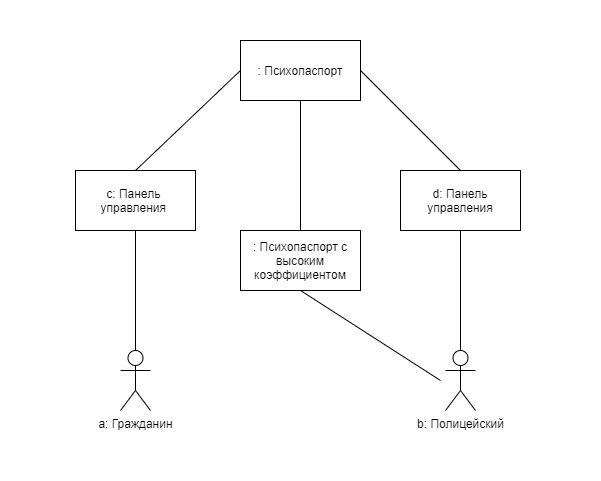

The diagram above was exported from draw.io. Its source (the exported page's mxGraphModel, read from the mxfile embedded in the PNG):
<mxGraphModel dx="1422" dy="822" grid="1" gridSize="10" guides="1" tooltips="1" connect="1" arrows="1" fold="1" page="1" pageScale="1" pageWidth="827" pageHeight="1169" math="0" shadow="0">
  <root>
    <mxCell id="0" />
    <mxCell id="1" parent="0" />
    <mxCell id="_IZ9IyvuQ8Nf31wbCtC7-15" value="" style="rounded=0;whiteSpace=wrap;html=1;strokeColor=#FFFFFF;" vertex="1" parent="1">
      <mxGeometry x="40" width="600" height="480" as="geometry" />
    </mxCell>
    <mxCell id="_IZ9IyvuQ8Nf31wbCtC7-7" style="edgeStyle=orthogonalEdgeStyle;rounded=0;orthogonalLoop=1;jettySize=auto;html=1;entryX=0.5;entryY=1;entryDx=0;entryDy=0;endArrow=none;endFill=0;" edge="1" parent="1" source="_IZ9IyvuQ8Nf31wbCtC7-1" target="_IZ9IyvuQ8Nf31wbCtC7-3">
      <mxGeometry relative="1" as="geometry" />
    </mxCell>
    <mxCell id="_IZ9IyvuQ8Nf31wbCtC7-1" value="a: Гражданин" style="shape=umlActor;verticalLabelPosition=bottom;verticalAlign=top;html=1;outlineConnect=0;" vertex="1" parent="1">
      <mxGeometry x="160" y="350" width="30" height="60" as="geometry" />
    </mxCell>
    <mxCell id="_IZ9IyvuQ8Nf31wbCtC7-12" style="edgeStyle=none;rounded=0;orthogonalLoop=1;jettySize=auto;html=1;entryX=0.5;entryY=1;entryDx=0;entryDy=0;endArrow=none;endFill=0;" edge="1" parent="1" source="_IZ9IyvuQ8Nf31wbCtC7-2" target="_IZ9IyvuQ8Nf31wbCtC7-4">
      <mxGeometry relative="1" as="geometry" />
    </mxCell>
    <mxCell id="_IZ9IyvuQ8Nf31wbCtC7-2" value="b: Полицейский" style="shape=umlActor;verticalLabelPosition=bottom;verticalAlign=top;html=1;outlineConnect=0;" vertex="1" parent="1">
      <mxGeometry x="485" y="350" width="30" height="60" as="geometry" />
    </mxCell>
    <mxCell id="_IZ9IyvuQ8Nf31wbCtC7-8" style="rounded=0;orthogonalLoop=1;jettySize=auto;html=1;entryX=0;entryY=0.5;entryDx=0;entryDy=0;endArrow=none;endFill=0;exitX=0.5;exitY=0;exitDx=0;exitDy=0;" edge="1" parent="1" source="_IZ9IyvuQ8Nf31wbCtC7-3" target="_IZ9IyvuQ8Nf31wbCtC7-5">
      <mxGeometry relative="1" as="geometry" />
    </mxCell>
    <mxCell id="_IZ9IyvuQ8Nf31wbCtC7-3" value="&lt;div&gt;&lt;span&gt;с: Панель&amp;nbsp; управления&amp;nbsp;&lt;/span&gt;&lt;/div&gt;" style="rounded=0;whiteSpace=wrap;html=1;align=center;" vertex="1" parent="1">
      <mxGeometry x="115" y="170" width="120" height="60" as="geometry" />
    </mxCell>
    <mxCell id="_IZ9IyvuQ8Nf31wbCtC7-4" value="d: Панель управления" style="rounded=0;whiteSpace=wrap;html=1;align=center;" vertex="1" parent="1">
      <mxGeometry x="440" y="170" width="120" height="60" as="geometry" />
    </mxCell>
    <mxCell id="_IZ9IyvuQ8Nf31wbCtC7-11" style="edgeStyle=none;rounded=0;orthogonalLoop=1;jettySize=auto;html=1;entryX=0.5;entryY=0;entryDx=0;entryDy=0;endArrow=none;endFill=0;exitX=1;exitY=0.5;exitDx=0;exitDy=0;" edge="1" parent="1" source="_IZ9IyvuQ8Nf31wbCtC7-5" target="_IZ9IyvuQ8Nf31wbCtC7-4">
      <mxGeometry relative="1" as="geometry" />
    </mxCell>
    <mxCell id="_IZ9IyvuQ8Nf31wbCtC7-13" style="edgeStyle=none;rounded=0;orthogonalLoop=1;jettySize=auto;html=1;entryX=0.5;entryY=0;entryDx=0;entryDy=0;endArrow=none;endFill=0;" edge="1" parent="1" source="_IZ9IyvuQ8Nf31wbCtC7-5" target="_IZ9IyvuQ8Nf31wbCtC7-6">
      <mxGeometry relative="1" as="geometry" />
    </mxCell>
    <mxCell id="_IZ9IyvuQ8Nf31wbCtC7-5" value=": Психопаспорт" style="rounded=0;whiteSpace=wrap;html=1;" vertex="1" parent="1">
      <mxGeometry x="280" y="40" width="120" height="60" as="geometry" />
    </mxCell>
    <mxCell id="_IZ9IyvuQ8Nf31wbCtC7-14" style="edgeStyle=none;rounded=0;orthogonalLoop=1;jettySize=auto;html=1;endArrow=none;endFill=0;exitX=0.5;exitY=1;exitDx=0;exitDy=0;" edge="1" parent="1" source="_IZ9IyvuQ8Nf31wbCtC7-6">
      <mxGeometry relative="1" as="geometry">
        <mxPoint x="480" y="380" as="targetPoint" />
      </mxGeometry>
    </mxCell>
    <mxCell id="_IZ9IyvuQ8Nf31wbCtC7-6" value=": Психопаспорт с высоким коэффициентом" style="rounded=0;whiteSpace=wrap;html=1;" vertex="1" parent="1">
      <mxGeometry x="280" y="230" width="120" height="60" as="geometry" />
    </mxCell>
  </root>
</mxGraphModel>